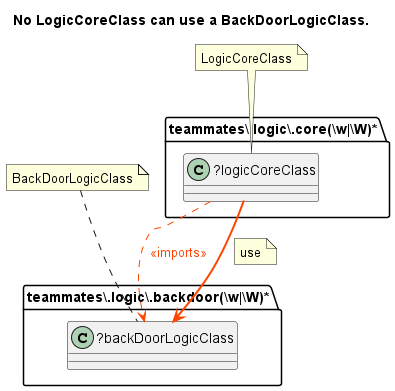

The diagram above was rendered by PlantUML. Its source (embedded in the PNG):
@startuml No LogicCoreClass can use a BackDoorLogicClass.
title No LogicCoreClass can use a BackDoorLogicClass.
folder "teammates\\.logic\\.backdoor(\\w|\\W)*" as package1 {
class "?backDoorLogicClass" as backDoorLogicClass {
}
}
folder "teammates\\.logic\\.core(\\w|\\W)*" as package {
class "?logicCoreClass" as logicCoreClass {
}
}
logicCoreClass -[dashed]-> backDoorLogicClass #line:OrangeRed;text:OrangeRed : <<imports>>
logicCoreClass -[bold]-> backDoorLogicClass #line:OrangeRed;text:OrangeRed 
note on link: use
note "BackDoorLogicClass" as BackDoorLogicClass
BackDoorLogicClass .. backDoorLogicClass
note "LogicCoreClass" as LogicCoreClass
LogicCoreClass .. logicCoreClass
@enduml